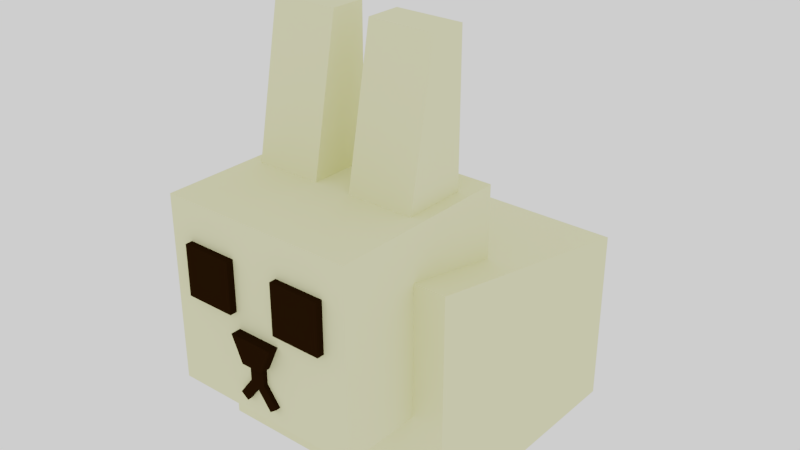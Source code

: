 # Source: Rabbit.blend  (saved by Blender 2.79.0; exported with 4.5.12 LTS)
import bpy
from mathutils import Matrix  # noqa: F401  (used for matrix-valued properties, if any)

bpy.ops.wm.read_factory_settings(use_empty=True)
scene = bpy.context.scene
scene.name = 'Scene'

# ---- collections
col_collection_1 = bpy.data.collections.new('Collection 1'); scene.collection.children.link(col_collection_1)

# ---- materials (node trees are filled in below, after node groups)
mat_fur = bpy.data.materials.new('Fur')
mat_fur.alpha_threshold = 0.0
mat_fur.roughness = 0.5
mat_nose = bpy.data.materials.new('Nose')
mat_nose.alpha_threshold = 0.0
mat_nose.roughness = 0.5

# ---- material node trees
mat_fur.use_nodes = True; mat_fur.node_tree.nodes.clear()
_N = mat_fur.node_tree.nodes; _L = mat_fur.node_tree.links
n0 = _N.new('ShaderNodeOutputMaterial'); n0.name = 'Material Output'; n0.location = (300, 300)
n1 = _N.new('ShaderNodeBsdfDiffuse'); n1.name = 'Diffuse BSDF'; n1.location = (10, 300)
n1.inputs[0].default_value = (0.8, 0.7932, 0.4408, 1.0)
_L.new(n1.outputs[0], n0.inputs[0])
n0.is_active_output = True
mat_nose.use_nodes = True; mat_nose.node_tree.nodes.clear()
_N = mat_nose.node_tree.nodes; _L = mat_nose.node_tree.links
n0 = _N.new('ShaderNodeOutputMaterial'); n0.name = 'Material Output'; n0.location = (300, 300)
n1 = _N.new('ShaderNodeBsdfDiffuse'); n1.name = 'Diffuse BSDF'; n1.location = (10, 300)
n1.inputs[0].default_value = (0.01467, 0.005757, 0.000967, 1.0)
_L.new(n1.outputs[0], n0.inputs[0])
n0.is_active_output = True

# ---- world
world_world = bpy.data.worlds.new('World'); scene.world = world_world
world_world.use_nodes = True; world_world.node_tree.nodes.clear()
_N = world_world.node_tree.nodes; _L = world_world.node_tree.links
n0 = _N.new('ShaderNodeOutputWorld'); n0.name = 'World Output'; n0.location = (300, 300)
n1 = _N.new('ShaderNodeBackground'); n1.name = 'Background'; n1.location = (10, 300)
n1.inputs[0].default_value = (1.0, 1.0, 1.0, 1.0)
_L.new(n1.outputs[0], n0.inputs[0])
n0.is_active_output = True
world_world.color = (0.05088, 0.05088, 0.05088)
world_world.use_sun_shadow = False
world_world.sun_shadow_jitter_overblur = 0.0
world_world.cycles.sampling_method = 'MANUAL'

# ---- meshes
me_cube_001 = bpy.data.meshes.new('Cube.001')
me_cube_001.from_pydata([(-0.3466, 1.253, 0.1917), (-0.3466, 1.253, 0.8849), (0.3466, 1.253, 0.8849), (0.3466, 1.253, 0.1917), (-0.05839, -1.671, 1.076), (0.0, -1.671, 1.031), (0.05839, -1.671, 1.076), (0.1642, -1.671, 0.9363), (0.1058, -1.671, 0.892), (-0.1058, -1.671, 0.892), (-0.1642, -1.671, 0.9363), (0.19, -1.691, 1.523), (0.19, -1.691, 1.909), (0.5756, -1.691, 1.523), (0.5756, -1.691, 1.909), (0.1446, -0.7012, 3.319), (0.1446, -0.4331, 3.319), (0.6577, -0.7012, 3.319), (0.6577, -0.4331, 3.319), (-0.19, -1.691, 1.523), (-0.19, -1.691, 1.909), (-0.5756, -1.691, 1.523), (-0.5756, -1.691, 1.909), (-0.1446, -0.7012, 3.319), (-0.1446, -0.4331, 3.319), (-0.6577, -0.7012, 3.319), (-0.6577, -0.4331, 3.319), (-0.0857, -1.712, 1.209), (-0.173, -1.712, 1.404), (0.0857, -1.712, 1.209), (0.173, -1.712, 1.404), (-0.7526, -0.2046, 2.196), (-0.7526, -1.636, 0.7807), (-0.7526, -1.636, 2.196), (-1.0, 1.0, 0.0), (-1.0, 1.0, 1.4), (-1.0, -1.0, 0.0), (-1.0, -1.0, 1.8), (-0.7526, -1.0, 0.7807), (-0.7526, -0.2046, 1.641), (-0.7526, -1.0, 1.8), (0.7526, -0.2046, 2.196), (0.7526, -1.636, 0.7807), (0.7526, -1.636, 2.196), (1.0, 1.0, 0.0), (1.0, 1.0, 1.4), (1.0, -1.0, 0.0), (1.0, -1.0, 1.8), (0.7526, -1.0, 0.7807), (0.7526, -0.2046, 1.641), (0.7526, -1.0, 1.8), (0.0, -0.2046, 2.196), (0.173, -1.636, 1.404), (0.0857, -1.636, 1.209), (-0.0857, -1.636, 1.209), (-0.173, -1.636, 1.404), (0.19, -1.636, 1.523), (0.5756, -1.636, 1.523), (-0.5756, -1.636, 1.523), (-0.19, -1.636, 1.523), (0.19, -1.636, 1.909), (0.5756, -1.636, 1.909), (-0.19, -1.636, 1.909), (-0.5756, -1.636, 1.909), (-0.1446, -0.4331, 2.196), (-0.6577, -0.4331, 2.196), (0.1446, -0.4331, 2.196), (0.6577, -0.4331, 2.196), (0.6577, -0.9167, 2.196), (0.1446, -0.9167, 2.196), (-0.1446, -0.9167, 2.196), (-0.6577, -0.9167, 2.196), (0.1642, -1.636, 0.9363), (0.1058, -1.636, 0.892), (2.978e-09, -1.636, 1.031), (-0.1058, -1.636, 0.892), (-0.1642, -1.636, 0.9363), (-0.05839, -1.636, 1.076), (0.05839, -1.671, 1.209), (-0.05839, -1.671, 1.209), (-0.05839, -1.636, 1.209), (0.05839, -1.636, 1.076), (0.05839, -1.636, 1.209), (-0.3466, 1.0, 0.8849), (0.3466, 1.0, 0.8849), (0.3466, 1.0, 0.1917), (-0.3466, 1.0, 0.1917)], [], [(3, 0, 1, 2), (6, 7, 72, 81), (5, 9, 75, 74), (78, 79, 4, 10, 9, 5, 8, 7, 6), (11, 12, 60, 56), (13, 14, 12, 11), (18, 16, 15, 17), (19, 59, 62, 20), (21, 19, 20, 22), (26, 25, 23, 24), (27, 28, 55, 54), (29, 30, 28, 27), (32, 33, 31, 39, 40, 38), (33, 43, 41, 67, 68, 69, 51, 64, 70, 71, 31), (36, 37, 35, 34), (36, 46, 47, 50, 48, 38, 40, 37), (51, 41, 49, 39, 31), (45, 35, 37, 40, 39, 49, 50, 47), (45, 84, 83, 35), (42, 43, 61, 57, 56, 52, 53, 82, 81, 72, 73, 74, 75, 76, 77, 80, 54, 55, 59, 58, 63, 33, 32), (48, 42, 32, 38), (42, 48, 50, 49, 41, 43), (46, 44, 45, 47), (53, 52, 30, 29), (54, 80, 79, 78, 82, 53, 29, 27), (52, 55, 28, 30), (66, 69, 15, 16), (67, 66, 16, 18), (57, 61, 14, 13), (61, 60, 12, 14), (65, 71, 25, 26), (68, 67, 18, 17), (62, 63, 22, 20), (69, 68, 17, 15), (63, 58, 21, 22), (64, 65, 26, 24), (31, 71, 65, 64, 51), (51, 69, 66, 67, 41), (70, 64, 24, 23), (71, 70, 23, 25), (52, 56, 60, 61, 43, 33, 63, 62, 59, 55), (58, 59, 19, 21), (56, 57, 13, 11), (34, 44, 46, 36), (73, 72, 7, 8), (74, 73, 8, 5), (76, 75, 9, 10), (81, 82, 78, 6), (77, 76, 10, 4), (79, 80, 77, 4), (84, 2, 1, 83), (86, 0, 3, 85), (85, 3, 2, 84), (83, 1, 0, 86), (35, 83, 86, 85, 84, 45, 44, 34)])
me_cube_001.polygons.foreach_set('material_index', [1, 1, 1, 1, 1, 1, 0, 1, 1, 0, 1, 1, 0, 0, 0, 0, 0, 0, 0, 0, 0, 0, 0, 1, 1, 1, 0, 0, 1, 1, 0, 0, 1, 0, 1, 0, 0, 0, 0, 0, 0, 1, 1, 0, 1, 1, 1, 1, 1, 1, 1, 1, 1, 1, 0])
me_cube_001.materials.append(mat_fur)
me_cube_001.materials.append(mat_nose)
me_cube_001.use_remesh_preserve_volume = False
me_cube_001.use_remesh_preserve_attributes = False
me_cube_001.use_mirror_vertex_groups = False
me_cube_001.update()

# ---- objects
ob_cube = bpy.data.objects.new('Cube', me_cube_001)

# ---- transforms, parenting, visibility, modifiers, constraints
ob_cube.location = (0.0, 0.0, 0.0)
ob_cube.lineart.crease_threshold = 0.0

# ---- collection membership
col_collection_1.objects.link(ob_cube)

# ---- scene / render settings (as saved in the file)
scene.frame_start = 1; scene.frame_end = 250; scene.frame_set(1)
scene.render.engine = 'CYCLES'
scene.render.image_settings.compression = 0
scene.render.dither_intensity = 0.0
scene.cycles.use_denoising = False
scene.cycles.samples = 128
scene.cycles.sampling_pattern = 'TABULATED_SOBOL'
scene.cycles.use_adaptive_sampling = False
scene.cycles.use_light_tree = False
scene.cycles.blur_glossy = 0.0
scene.cycles.sample_clamp_indirect = 0.0
scene.view_settings.view_transform = 'Filmic'
bpy.context.view_layer.update()

# ---- added for rendering (the .blend has no active camera): camera
cam_auto = bpy.data.cameras.new('AutoCamera')
cam_auto.lens = 50.0
cam_auto.sensor_width = 36.0
cam_auto.clip_end = 1000.0
ob_auto_camera = bpy.data.objects.new('AutoCamera', cam_auto)
scene.collection.objects.link(ob_auto_camera)
ob_auto_camera.location = (4.51403, -5.64627, 5.27064)
ob_auto_camera.rotation_euler = (1.09748, -7.21219e-08, 0.694738)
scene.camera = ob_auto_camera
bpy.context.view_layer.update()
